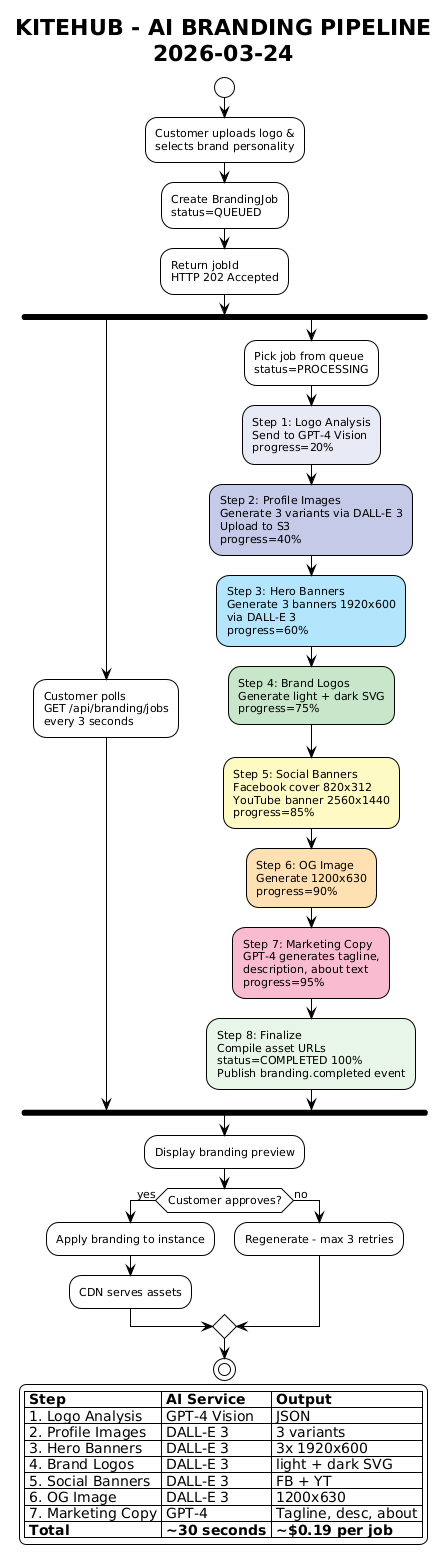

The diagram above was rendered by PlantUML. Its source (embedded in the PNG):
@startuml ai-branding-pipeline
!theme plain
skinparam backgroundColor #FFFFFF
skinparam defaultFontSize 11

title KITEHUB - AI BRANDING PIPELINE\n2026-03-24

start

:Customer uploads logo &
selects brand personality;

:Create BrandingJob
status=QUEUED;

:Return jobId
HTTP 202 Accepted;

fork
  :Customer polls
  GET /api/branding/jobs
  every 3 seconds;
fork again

  :Pick job from queue
  status=PROCESSING;

  #E8EAF6:Step 1: Logo Analysis
  Send to GPT-4 Vision
  progress=20%;

  #C5CAE9:Step 2: Profile Images
  Generate 3 variants via DALL-E 3
  Upload to S3
  progress=40%;

  #B3E5FC:Step 3: Hero Banners
  Generate 3 banners 1920x600
  via DALL-E 3
  progress=60%;

  #C8E6C9:Step 4: Brand Logos
  Generate light + dark SVG
  progress=75%;

  #FFF9C4:Step 5: Social Banners
  Facebook cover 820x312
  YouTube banner 2560x1440
  progress=85%;

  #FFE0B2:Step 6: OG Image
  Generate 1200x630
  progress=90%;

  #F8BBD0:Step 7: Marketing Copy
  GPT-4 generates tagline,
  description, about text
  progress=95%;

  #E8F5E9:Step 8: Finalize
  Compile asset URLs
  status=COMPLETED 100%
  Publish branding.completed event;

end fork

:Display branding preview;

if (Customer approves?) then (yes)
  :Apply branding to instance;
  :CDN serves assets;
else (no)
  :Regenerate - max 3 retries;
endif

stop

legend right
|= Step |= AI Service |= Output |
| 1. Logo Analysis | GPT-4 Vision | JSON |
| 2. Profile Images | DALL-E 3 | 3 variants |
| 3. Hero Banners | DALL-E 3 | 3x 1920x600 |
| 4. Brand Logos | DALL-E 3 | light + dark SVG |
| 5. Social Banners | DALL-E 3 | FB + YT |
| 6. OG Image | DALL-E 3 | 1200x630 |
| 7. Marketing Copy | GPT-4 | Tagline, desc, about |
|= Total |= ~30 seconds |= ~$0.19 per job |
endlegend

@enduml